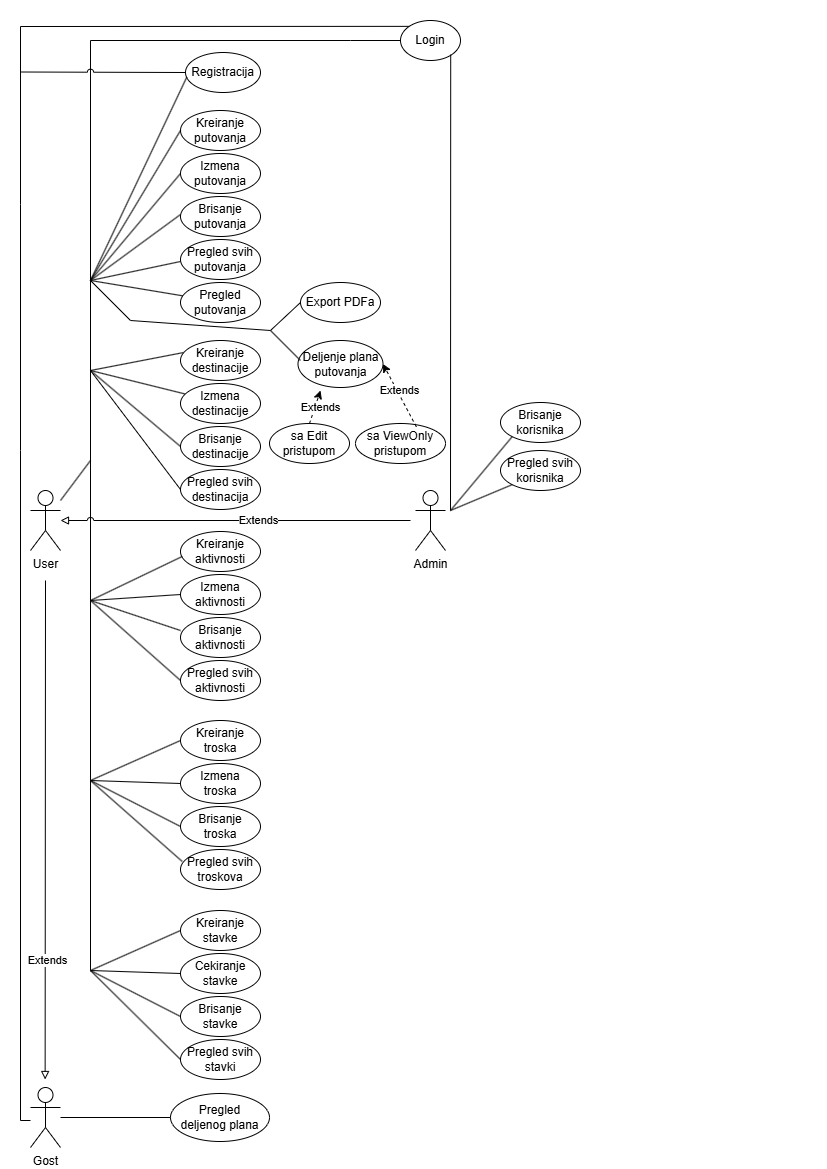

The diagram above was exported from draw.io. Its source (the exported page's mxGraphModel, read from the mxfile embedded in the PNG):
<mxGraphModel dx="813" dy="469" grid="1" gridSize="10" guides="1" tooltips="1" connect="1" arrows="1" fold="1" page="1" pageScale="1" pageWidth="827" pageHeight="1169" math="0" shadow="0">
  <root>
    <mxCell id="0" />
    <mxCell id="1" parent="0" />
    <mxCell id="xbzDiAhbKltoEDEfFLgU-1" parent="1" style="shape=umlActor;verticalLabelPosition=bottom;verticalAlign=top;html=1;outlineConnect=0;" value="User" vertex="1">
      <mxGeometry height="60" width="30" x="30" y="490" as="geometry" />
    </mxCell>
    <mxCell id="xbzDiAhbKltoEDEfFLgU-3" parent="1" style="shape=umlActor;verticalLabelPosition=bottom;verticalAlign=top;html=1;outlineConnect=0;" value="Admin" vertex="1">
      <mxGeometry height="60" width="30" x="415" y="490" as="geometry" />
    </mxCell>
    <mxCell id="xbzDiAhbKltoEDEfFLgU-8" parent="1" style="ellipse;whiteSpace=wrap;html=1;" value="Login" vertex="1">
      <mxGeometry height="40" width="60" x="400" y="20" as="geometry" />
    </mxCell>
    <mxCell id="xbzDiAhbKltoEDEfFLgU-9" parent="1" style="ellipse;whiteSpace=wrap;html=1;" value="Registracija" vertex="1">
      <mxGeometry height="40" width="75" x="185" y="52" as="geometry" />
    </mxCell>
    <mxCell id="xbzDiAhbKltoEDEfFLgU-66" edge="1" parent="1" style="endArrow=none;html=1;rounded=0;entryX=0;entryY=0.5;entryDx=0;entryDy=0;" target="IrGgEtibibbT0HjK_38O-1" value="">
      <mxGeometry height="50" relative="1" width="50" as="geometry">
        <mxPoint x="90" y="280" as="sourcePoint" />
        <mxPoint x="169.86000000000013" y="232.42000000000007" as="targetPoint" />
      </mxGeometry>
    </mxCell>
    <mxCell id="xbzDiAhbKltoEDEfFLgU-67" edge="1" parent="1" style="endArrow=none;html=1;rounded=0;entryX=0;entryY=0.5;entryDx=0;entryDy=0;" value="">
      <mxGeometry height="50" relative="1" width="50" as="geometry">
        <mxPoint x="90" y="280" as="sourcePoint" />
        <mxPoint x="179.99999999999943" y="214" as="targetPoint" />
      </mxGeometry>
    </mxCell>
    <mxCell id="xbzDiAhbKltoEDEfFLgU-68" parent="1" style="ellipse;whiteSpace=wrap;html=1;" value="Kreiranje&lt;div&gt;putovanja&lt;/div&gt;" vertex="1">
      <mxGeometry height="40" width="80" x="180" y="110" as="geometry" />
    </mxCell>
    <mxCell id="xbzDiAhbKltoEDEfFLgU-69" edge="1" parent="1" style="endArrow=none;html=1;rounded=0;entryX=0;entryY=0.5;entryDx=0;entryDy=0;" target="xbzDiAhbKltoEDEfFLgU-68" value="">
      <mxGeometry height="50" relative="1" width="50" as="geometry">
        <mxPoint x="90" y="280" as="sourcePoint" />
        <mxPoint x="170" y="170" as="targetPoint" />
      </mxGeometry>
    </mxCell>
    <mxCell id="xbzDiAhbKltoEDEfFLgU-70" edge="1" parent="1" style="endArrow=none;html=1;rounded=0;entryX=0.018;entryY=0.612;entryDx=0;entryDy=0;entryPerimeter=0;" target="xbzDiAhbKltoEDEfFLgU-9" value="">
      <mxGeometry height="50" relative="1" width="50" as="geometry">
        <mxPoint x="90" y="280" as="sourcePoint" />
        <mxPoint x="180" y="90" as="targetPoint" />
      </mxGeometry>
    </mxCell>
    <mxCell id="xbzDiAhbKltoEDEfFLgU-71" edge="1" parent="1" style="endArrow=none;html=1;rounded=0;" value="">
      <mxGeometry height="50" relative="1" width="50" as="geometry">
        <Array as="points">
          <mxPoint x="90" y="40" />
          <mxPoint x="350" y="40" />
        </Array>
        <mxPoint x="90" y="280" as="sourcePoint" />
        <mxPoint x="400" y="40" as="targetPoint" />
      </mxGeometry>
    </mxCell>
    <mxCell id="xbzDiAhbKltoEDEfFLgU-72" parent="1" style="shape=umlActor;verticalLabelPosition=bottom;verticalAlign=top;html=1;outlineConnect=0;" value="Gost" vertex="1">
      <mxGeometry height="60" width="30" x="30" y="1087" as="geometry" />
    </mxCell>
    <mxCell id="xbzDiAhbKltoEDEfFLgU-73" edge="1" parent="1" style="endArrow=none;html=1;rounded=0;entryX=0;entryY=0;entryDx=0;entryDy=0;" target="xbzDiAhbKltoEDEfFLgU-8" value="">
      <mxGeometry height="50" relative="1" width="50" as="geometry">
        <Array as="points">
          <mxPoint x="20" y="1120" />
          <mxPoint x="20" y="450" />
          <mxPoint x="20" y="204" />
          <mxPoint x="20" y="26" />
        </Array>
        <mxPoint x="30" y="1120" as="sourcePoint" />
        <mxPoint x="407.67" y="21" as="targetPoint" />
      </mxGeometry>
    </mxCell>
    <mxCell id="xbzDiAhbKltoEDEfFLgU-74" edge="1" parent="1" style="endArrow=none;html=1;rounded=1;edgeStyle=entityRelationEdgeStyle;elbow=vertical;curved=0;jumpStyle=arc;entryX=0;entryY=0.5;entryDx=0;entryDy=0;" target="xbzDiAhbKltoEDEfFLgU-9" value="">
      <mxGeometry height="50" relative="1" width="50" as="geometry">
        <mxPoint x="20" y="71.5" as="sourcePoint" />
        <mxPoint x="165" y="71.5" as="targetPoint" />
      </mxGeometry>
    </mxCell>
    <mxCell id="xbzDiAhbKltoEDEfFLgU-84" edge="1" parent="1" style="endArrow=none;html=1;rounded=0;endFill=0;startArrow=block;startFill=0;" value="">
      <mxGeometry height="50" relative="1" width="50" as="geometry">
        <mxPoint x="44.63" y="1079" as="sourcePoint" />
        <mxPoint x="45" y="580" as="targetPoint" />
      </mxGeometry>
    </mxCell>
    <mxCell id="xbzDiAhbKltoEDEfFLgU-85" connectable="0" parent="xbzDiAhbKltoEDEfFLgU-84" style="edgeLabel;html=1;align=center;verticalAlign=middle;resizable=0;points=[];" value="Extends" vertex="1">
      <mxGeometry relative="1" x="-0.6" y="-2" as="geometry">
        <mxPoint y="-19" as="offset" />
      </mxGeometry>
    </mxCell>
    <mxCell id="xbzDiAhbKltoEDEfFLgU-87" edge="1" parent="1" style="endArrow=none;html=1;rounded=0;entryX=0;entryY=0.5;entryDx=0;entryDy=0;" target="IrGgEtibibbT0HjK_38O-12" value="">
      <mxGeometry height="50" relative="1" width="50" as="geometry">
        <Array as="points">
          <mxPoint x="90" y="370" />
        </Array>
        <mxPoint x="90" y="280" as="sourcePoint" />
        <mxPoint x="130" y="470" as="targetPoint" />
      </mxGeometry>
    </mxCell>
    <mxCell id="IrGgEtibibbT0HjK_38O-1" parent="1" style="ellipse;whiteSpace=wrap;html=1;" value="Izmena&lt;div&gt;putovanja&lt;/div&gt;" vertex="1">
      <mxGeometry height="40" width="80" x="180" y="153" as="geometry" />
    </mxCell>
    <mxCell id="IrGgEtibibbT0HjK_38O-4" edge="1" parent="1" style="endArrow=none;html=1;rounded=0;entryX=0;entryY=0.5;entryDx=0;entryDy=0;" value="">
      <mxGeometry height="50" relative="1" width="50" as="geometry">
        <mxPoint x="90" y="280" as="sourcePoint" />
        <mxPoint x="180.0000000000016" y="261" as="targetPoint" />
      </mxGeometry>
    </mxCell>
    <mxCell id="IrGgEtibibbT0HjK_38O-5" parent="1" style="ellipse;whiteSpace=wrap;html=1;" value="&lt;div&gt;Pregled svih putovanja&lt;/div&gt;" vertex="1">
      <mxGeometry height="40" width="80" x="180" y="239" as="geometry" />
    </mxCell>
    <mxCell id="IrGgEtibibbT0HjK_38O-6" parent="1" style="ellipse;whiteSpace=wrap;html=1;" value="Brisanje&lt;br&gt;&lt;div&gt;putovanja&lt;/div&gt;" vertex="1">
      <mxGeometry height="40" width="80" x="180" y="196" as="geometry" />
    </mxCell>
    <mxCell id="IrGgEtibibbT0HjK_38O-7" parent="1" style="ellipse;whiteSpace=wrap;html=1;" value="&lt;div&gt;Pregled putovanja&lt;/div&gt;" vertex="1">
      <mxGeometry height="40" width="80" x="180" y="282" as="geometry" />
    </mxCell>
    <mxCell id="IrGgEtibibbT0HjK_38O-8" edge="1" parent="1" style="endArrow=none;html=1;rounded=0;entryX=0.028;entryY=0.333;entryDx=0;entryDy=0;entryPerimeter=0;" target="IrGgEtibibbT0HjK_38O-7" value="">
      <mxGeometry height="50" relative="1" width="50" as="geometry">
        <mxPoint x="90" y="280" as="sourcePoint" />
        <mxPoint x="300" y="310" as="targetPoint" />
      </mxGeometry>
    </mxCell>
    <mxCell id="IrGgEtibibbT0HjK_38O-10" parent="1" style="ellipse;whiteSpace=wrap;html=1;" value="Kreiranje&lt;div&gt;destinacije&lt;/div&gt;" vertex="1">
      <mxGeometry height="40" width="80" x="180" y="340" as="geometry" />
    </mxCell>
    <mxCell id="IrGgEtibibbT0HjK_38O-11" parent="1" style="ellipse;whiteSpace=wrap;html=1;" value="Izmena&lt;div&gt;destinacije&lt;/div&gt;" vertex="1">
      <mxGeometry height="40" width="80" x="180" y="383" as="geometry" />
    </mxCell>
    <mxCell id="IrGgEtibibbT0HjK_38O-12" parent="1" style="ellipse;whiteSpace=wrap;html=1;" value="&lt;div&gt;Pregled svih destinacija&lt;/div&gt;" vertex="1">
      <mxGeometry height="40" width="80" x="180" y="469" as="geometry" />
    </mxCell>
    <mxCell id="IrGgEtibibbT0HjK_38O-13" parent="1" style="ellipse;whiteSpace=wrap;html=1;" value="Brisanje&lt;br&gt;&lt;div&gt;destinacije&lt;/div&gt;" vertex="1">
      <mxGeometry height="40" width="80" x="180" y="426" as="geometry" />
    </mxCell>
    <mxCell id="IrGgEtibibbT0HjK_38O-15" edge="1" parent="1" style="endArrow=none;html=1;rounded=0;entryX=0.035;entryY=0.302;entryDx=0;entryDy=0;entryPerimeter=0;" target="IrGgEtibibbT0HjK_38O-10" value="">
      <mxGeometry height="50" relative="1" width="50" as="geometry">
        <mxPoint x="90" y="370" as="sourcePoint" />
        <mxPoint x="165" y="322" as="targetPoint" />
      </mxGeometry>
    </mxCell>
    <mxCell id="IrGgEtibibbT0HjK_38O-16" edge="1" parent="1" style="endArrow=none;html=1;rounded=0;entryX=0.054;entryY=0.26;entryDx=0;entryDy=0;entryPerimeter=0;" target="IrGgEtibibbT0HjK_38O-11" value="">
      <mxGeometry height="50" relative="1" width="50" as="geometry">
        <mxPoint x="90" y="370" as="sourcePoint" />
        <mxPoint x="200" y="360" as="targetPoint" />
      </mxGeometry>
    </mxCell>
    <mxCell id="IrGgEtibibbT0HjK_38O-17" edge="1" parent="1" style="endArrow=none;html=1;rounded=0;entryX=0;entryY=0.5;entryDx=0;entryDy=0;" target="IrGgEtibibbT0HjK_38O-13" value="">
      <mxGeometry height="50" relative="1" width="50" as="geometry">
        <mxPoint x="90" y="370" as="sourcePoint" />
        <mxPoint x="300" y="440" as="targetPoint" />
      </mxGeometry>
    </mxCell>
    <mxCell id="IrGgEtibibbT0HjK_38O-18" parent="1" style="ellipse;whiteSpace=wrap;html=1;" value="Kreiranje&lt;div&gt;aktivnosti&lt;/div&gt;" vertex="1">
      <mxGeometry height="40" width="80" x="180" y="531" as="geometry" />
    </mxCell>
    <mxCell id="IrGgEtibibbT0HjK_38O-19" parent="1" style="ellipse;whiteSpace=wrap;html=1;" value="Izmena&lt;div&gt;aktivnosti&lt;/div&gt;" vertex="1">
      <mxGeometry height="40" width="80" x="180" y="574" as="geometry" />
    </mxCell>
    <mxCell id="IrGgEtibibbT0HjK_38O-20" parent="1" style="ellipse;whiteSpace=wrap;html=1;" value="&lt;div&gt;Pregled svih aktivnosti&lt;/div&gt;" vertex="1">
      <mxGeometry height="40" width="80" x="180" y="660" as="geometry" />
    </mxCell>
    <mxCell id="IrGgEtibibbT0HjK_38O-21" parent="1" style="ellipse;whiteSpace=wrap;html=1;" value="Brisanje&lt;br&gt;&lt;div&gt;aktivnosti&lt;/div&gt;" vertex="1">
      <mxGeometry height="40" width="80" x="180" y="617" as="geometry" />
    </mxCell>
    <mxCell id="IrGgEtibibbT0HjK_38O-23" edge="1" parent="1" style="endArrow=none;html=1;rounded=0;" value="">
      <mxGeometry height="50" relative="1" width="50" as="geometry">
        <mxPoint x="90" y="600" as="sourcePoint" />
        <mxPoint x="90" y="370" as="targetPoint" />
      </mxGeometry>
    </mxCell>
    <mxCell id="IrGgEtibibbT0HjK_38O-24" edge="1" parent="1" style="endArrow=none;html=1;rounded=0;entryX=0.022;entryY=0.624;entryDx=0;entryDy=0;entryPerimeter=0;" target="IrGgEtibibbT0HjK_38O-18" value="">
      <mxGeometry height="50" relative="1" width="50" as="geometry">
        <mxPoint x="90" y="600" as="sourcePoint" />
        <mxPoint x="300" y="500" as="targetPoint" />
      </mxGeometry>
    </mxCell>
    <mxCell id="IrGgEtibibbT0HjK_38O-25" edge="1" parent="1" style="endArrow=none;html=1;rounded=0;entryX=0;entryY=0.5;entryDx=0;entryDy=0;" target="IrGgEtibibbT0HjK_38O-19" value="">
      <mxGeometry height="50" relative="1" width="50" as="geometry">
        <mxPoint x="90" y="600" as="sourcePoint" />
        <mxPoint x="300" y="500" as="targetPoint" />
      </mxGeometry>
    </mxCell>
    <mxCell id="IrGgEtibibbT0HjK_38O-26" edge="1" parent="1" style="endArrow=none;html=1;rounded=0;entryX=0;entryY=0.325;entryDx=0;entryDy=0;entryPerimeter=0;" target="IrGgEtibibbT0HjK_38O-21" value="">
      <mxGeometry height="50" relative="1" width="50" as="geometry">
        <mxPoint x="90" y="600" as="sourcePoint" />
        <mxPoint x="300" y="570" as="targetPoint" />
      </mxGeometry>
    </mxCell>
    <mxCell id="IrGgEtibibbT0HjK_38O-27" edge="1" parent="1" style="endArrow=none;html=1;rounded=0;entryX=0;entryY=0.5;entryDx=0;entryDy=0;" target="IrGgEtibibbT0HjK_38O-20" value="">
      <mxGeometry height="50" relative="1" width="50" as="geometry">
        <mxPoint x="90" y="600" as="sourcePoint" />
        <mxPoint x="300" y="570" as="targetPoint" />
      </mxGeometry>
    </mxCell>
    <mxCell id="IrGgEtibibbT0HjK_38O-28" parent="1" style="ellipse;whiteSpace=wrap;html=1;" value="Kreiranje&lt;div&gt;troska&lt;/div&gt;" vertex="1">
      <mxGeometry height="40" width="80" x="180" y="720" as="geometry" />
    </mxCell>
    <mxCell id="IrGgEtibibbT0HjK_38O-29" parent="1" style="ellipse;whiteSpace=wrap;html=1;" value="Izmena&lt;div&gt;troska&lt;/div&gt;" vertex="1">
      <mxGeometry height="40" width="80" x="180" y="763" as="geometry" />
    </mxCell>
    <mxCell id="IrGgEtibibbT0HjK_38O-30" parent="1" style="ellipse;whiteSpace=wrap;html=1;" value="&lt;div&gt;Pregled svih troskova&lt;/div&gt;" vertex="1">
      <mxGeometry height="40" width="80" x="180" y="849" as="geometry" />
    </mxCell>
    <mxCell id="IrGgEtibibbT0HjK_38O-31" parent="1" style="ellipse;whiteSpace=wrap;html=1;" value="Brisanje&lt;br&gt;&lt;div&gt;troska&lt;/div&gt;" vertex="1">
      <mxGeometry height="40" width="80" x="180" y="806" as="geometry" />
    </mxCell>
    <mxCell id="IrGgEtibibbT0HjK_38O-32" edge="1" parent="1" style="endArrow=none;html=1;rounded=0;" value="">
      <mxGeometry height="50" relative="1" width="50" as="geometry">
        <mxPoint x="90" y="600" as="sourcePoint" />
        <mxPoint x="90" y="780" as="targetPoint" />
      </mxGeometry>
    </mxCell>
    <mxCell id="IrGgEtibibbT0HjK_38O-33" edge="1" parent="1" style="endArrow=none;html=1;rounded=0;entryX=0;entryY=0.5;entryDx=0;entryDy=0;" target="IrGgEtibibbT0HjK_38O-28" value="">
      <mxGeometry height="50" relative="1" width="50" as="geometry">
        <mxPoint x="90" y="780" as="sourcePoint" />
        <mxPoint x="300" y="700" as="targetPoint" />
      </mxGeometry>
    </mxCell>
    <mxCell id="IrGgEtibibbT0HjK_38O-34" edge="1" parent="1" style="endArrow=none;html=1;rounded=0;entryX=0;entryY=0.5;entryDx=0;entryDy=0;" target="IrGgEtibibbT0HjK_38O-29" value="">
      <mxGeometry height="50" relative="1" width="50" as="geometry">
        <mxPoint x="90" y="780" as="sourcePoint" />
        <mxPoint x="300" y="700" as="targetPoint" />
      </mxGeometry>
    </mxCell>
    <mxCell id="IrGgEtibibbT0HjK_38O-35" edge="1" parent="1" style="endArrow=none;html=1;rounded=0;entryX=0;entryY=0.5;entryDx=0;entryDy=0;" target="IrGgEtibibbT0HjK_38O-31" value="">
      <mxGeometry height="50" relative="1" width="50" as="geometry">
        <mxPoint x="90" y="780" as="sourcePoint" />
        <mxPoint x="300" y="760" as="targetPoint" />
      </mxGeometry>
    </mxCell>
    <mxCell id="IrGgEtibibbT0HjK_38O-36" edge="1" parent="1" style="endArrow=none;html=1;rounded=0;entryX=0.022;entryY=0.3;entryDx=0;entryDy=0;entryPerimeter=0;" target="IrGgEtibibbT0HjK_38O-30" value="">
      <mxGeometry height="50" relative="1" width="50" as="geometry">
        <mxPoint x="90" y="780" as="sourcePoint" />
        <mxPoint x="300" y="760" as="targetPoint" />
      </mxGeometry>
    </mxCell>
    <mxCell id="IrGgEtibibbT0HjK_38O-37" parent="1" style="ellipse;whiteSpace=wrap;html=1;" value="Kreiranje&lt;div&gt;stavke&lt;/div&gt;" vertex="1">
      <mxGeometry height="40" width="80" x="180" y="910" as="geometry" />
    </mxCell>
    <mxCell id="IrGgEtibibbT0HjK_38O-38" parent="1" style="ellipse;whiteSpace=wrap;html=1;" value="Cekiranje&lt;br&gt;&lt;div&gt;stavke&lt;/div&gt;" vertex="1">
      <mxGeometry height="40" width="80" x="180" y="953" as="geometry" />
    </mxCell>
    <mxCell id="IrGgEtibibbT0HjK_38O-39" parent="1" style="ellipse;whiteSpace=wrap;html=1;" value="&lt;div&gt;Pregled svih stavki&lt;/div&gt;" vertex="1">
      <mxGeometry height="40" width="80" x="180" y="1039" as="geometry" />
    </mxCell>
    <mxCell id="IrGgEtibibbT0HjK_38O-40" parent="1" style="ellipse;whiteSpace=wrap;html=1;" value="Brisanje&lt;br&gt;&lt;div&gt;stavke&lt;/div&gt;" vertex="1">
      <mxGeometry height="40" width="80" x="180" y="996" as="geometry" />
    </mxCell>
    <mxCell id="IrGgEtibibbT0HjK_38O-41" edge="1" parent="1" style="endArrow=none;html=1;rounded=0;" value="">
      <mxGeometry height="50" relative="1" width="50" as="geometry">
        <mxPoint x="90" y="970" as="sourcePoint" />
        <mxPoint x="90" y="780" as="targetPoint" />
      </mxGeometry>
    </mxCell>
    <mxCell id="IrGgEtibibbT0HjK_38O-42" edge="1" parent="1" style="endArrow=none;html=1;rounded=0;entryX=0;entryY=0.5;entryDx=0;entryDy=0;" target="IrGgEtibibbT0HjK_38O-37" value="">
      <mxGeometry height="50" relative="1" width="50" as="geometry">
        <mxPoint x="90" y="970" as="sourcePoint" />
        <mxPoint x="300" y="890" as="targetPoint" />
      </mxGeometry>
    </mxCell>
    <mxCell id="IrGgEtibibbT0HjK_38O-43" edge="1" parent="1" style="endArrow=none;html=1;rounded=0;entryX=0;entryY=0.5;entryDx=0;entryDy=0;" target="IrGgEtibibbT0HjK_38O-38" value="">
      <mxGeometry height="50" relative="1" width="50" as="geometry">
        <mxPoint x="90" y="970" as="sourcePoint" />
        <mxPoint x="300" y="890" as="targetPoint" />
      </mxGeometry>
    </mxCell>
    <mxCell id="IrGgEtibibbT0HjK_38O-44" edge="1" parent="1" style="endArrow=none;html=1;rounded=0;entryX=0;entryY=0.5;entryDx=0;entryDy=0;" target="IrGgEtibibbT0HjK_38O-40" value="">
      <mxGeometry height="50" relative="1" width="50" as="geometry">
        <mxPoint x="90" y="970" as="sourcePoint" />
        <mxPoint x="300" y="890" as="targetPoint" />
      </mxGeometry>
    </mxCell>
    <mxCell id="IrGgEtibibbT0HjK_38O-45" edge="1" parent="1" style="endArrow=none;html=1;rounded=0;entryX=0;entryY=0.5;entryDx=0;entryDy=0;" target="IrGgEtibibbT0HjK_38O-39" value="">
      <mxGeometry height="50" relative="1" width="50" as="geometry">
        <mxPoint x="90" y="970" as="sourcePoint" />
        <mxPoint x="300" y="890" as="targetPoint" />
      </mxGeometry>
    </mxCell>
    <mxCell id="IrGgEtibibbT0HjK_38O-69" parent="1" style="ellipse;whiteSpace=wrap;html=1;" value="Export PDFa" vertex="1">
      <mxGeometry height="40" width="80" x="300" y="282" as="geometry" />
    </mxCell>
    <mxCell id="IrGgEtibibbT0HjK_38O-70" edge="1" parent="1" style="endArrow=none;html=1;rounded=0;entryX=0;entryY=0.5;entryDx=0;entryDy=0;" target="IrGgEtibibbT0HjK_38O-69" value="">
      <mxGeometry height="50" relative="1" width="50" as="geometry">
        <Array as="points">
          <mxPoint x="130" y="320" />
          <mxPoint x="270" y="330" />
        </Array>
        <mxPoint x="90" y="280" as="sourcePoint" />
        <mxPoint x="320" y="410" as="targetPoint" />
      </mxGeometry>
    </mxCell>
    <mxCell id="IrGgEtibibbT0HjK_38O-72" parent="1" style="ellipse;whiteSpace=wrap;html=1;" value="Deljenje plana&lt;div&gt;putovanja&lt;/div&gt;" vertex="1">
      <mxGeometry height="47" width="85" x="297.5" y="340" as="geometry" />
    </mxCell>
    <mxCell id="IrGgEtibibbT0HjK_38O-74" parent="1" style="ellipse;whiteSpace=wrap;html=1;" value="&lt;div&gt;Pregled svih korisnika&lt;/div&gt;" vertex="1">
      <mxGeometry height="40" width="80" x="500" y="450" as="geometry" />
    </mxCell>
    <mxCell id="IrGgEtibibbT0HjK_38O-75" parent="1" style="ellipse;whiteSpace=wrap;html=1;" value="Brisanje&lt;br&gt;&lt;div&gt;korisnika&lt;/div&gt;" vertex="1">
      <mxGeometry height="40" width="80" x="500" y="402" as="geometry" />
    </mxCell>
    <mxCell id="IrGgEtibibbT0HjK_38O-76" edge="1" parent="1" style="endArrow=none;html=1;rounded=0;entryX=0;entryY=1;entryDx=0;entryDy=0;" target="IrGgEtibibbT0HjK_38O-74" value="">
      <mxGeometry height="50" relative="1" width="50" as="geometry">
        <mxPoint x="450" y="510" as="sourcePoint" />
        <mxPoint x="730" y="240" as="targetPoint" />
      </mxGeometry>
    </mxCell>
    <mxCell id="IrGgEtibibbT0HjK_38O-87" edge="1" parent="1" source="xbzDiAhbKltoEDEfFLgU-1" style="endArrow=none;html=1;rounded=0;" value="">
      <mxGeometry height="50" relative="1" width="50" as="geometry">
        <mxPoint x="240" y="490" as="sourcePoint" />
        <mxPoint x="90" y="460" as="targetPoint" />
      </mxGeometry>
    </mxCell>
    <mxCell id="IrGgEtibibbT0HjK_38O-88" edge="1" parent="1" source="xbzDiAhbKltoEDEfFLgU-1" style="endArrow=none;html=1;rounded=0;jumpStyle=arc;startArrow=block;startFill=0;" value="">
      <mxGeometry height="50" relative="1" width="50" as="geometry">
        <mxPoint x="120" y="520" as="sourcePoint" />
        <mxPoint x="410" y="520" as="targetPoint" />
      </mxGeometry>
    </mxCell>
    <mxCell id="IrGgEtibibbT0HjK_38O-89" connectable="0" parent="IrGgEtibibbT0HjK_38O-88" style="edgeLabel;html=1;align=center;verticalAlign=middle;resizable=0;points=[];" value="Extends" vertex="1">
      <mxGeometry relative="1" x="0.1282" as="geometry">
        <mxPoint as="offset" />
      </mxGeometry>
    </mxCell>
    <mxCell id="IrGgEtibibbT0HjK_38O-90" edge="1" parent="1" style="endArrow=none;html=1;rounded=0;entryX=0;entryY=1;entryDx=0;entryDy=0;" target="IrGgEtibibbT0HjK_38O-75" value="">
      <mxGeometry height="50" relative="1" width="50" as="geometry">
        <mxPoint x="450" y="510" as="sourcePoint" />
        <mxPoint x="510" y="430" as="targetPoint" />
      </mxGeometry>
    </mxCell>
    <mxCell id="IrGgEtibibbT0HjK_38O-91" edge="1" parent="1" style="endArrow=none;html=1;rounded=0;entryX=1;entryY=1;entryDx=0;entryDy=0;" value="">
      <mxGeometry height="50" relative="1" width="50" as="geometry">
        <mxPoint x="450" y="510" as="sourcePoint" />
        <mxPoint x="450.2132034355966" y="54.142135623731065" as="targetPoint" />
      </mxGeometry>
    </mxCell>
    <mxCell id="IrGgEtibibbT0HjK_38O-92" edge="1" parent="1" style="endArrow=none;html=1;rounded=0;entryX=0.029;entryY=0.426;entryDx=0;entryDy=0;entryPerimeter=0;" target="IrGgEtibibbT0HjK_38O-72" value="">
      <mxGeometry height="50" relative="1" width="50" as="geometry">
        <mxPoint x="270" y="330" as="sourcePoint" />
        <mxPoint x="400" y="420" as="targetPoint" />
      </mxGeometry>
    </mxCell>
    <mxCell id="IrGgEtibibbT0HjK_38O-93" parent="1" style="ellipse;whiteSpace=wrap;html=1;" value="Pregled&lt;div&gt;deljenog plana&lt;/div&gt;" vertex="1">
      <mxGeometry height="48" width="99" x="170" y="1093" as="geometry" />
    </mxCell>
    <mxCell id="IrGgEtibibbT0HjK_38O-94" parent="1" style="ellipse;whiteSpace=wrap;html=1;" value="sa Edit&lt;div&gt;pristupom&lt;/div&gt;" vertex="1">
      <mxGeometry height="40" width="80" x="269" y="423" as="geometry" />
    </mxCell>
    <mxCell id="IrGgEtibibbT0HjK_38O-95" parent="1" style="ellipse;whiteSpace=wrap;html=1;" value="sa ViewOnly&lt;div&gt;pristupom&lt;/div&gt;" vertex="1">
      <mxGeometry height="40" width="90" x="355" y="423" as="geometry" />
    </mxCell>
    <mxCell id="IrGgEtibibbT0HjK_38O-97" edge="1" parent="1" source="IrGgEtibibbT0HjK_38O-94" style="endArrow=classic;dashed=1;html=1;rounded=0;exitX=0.5;exitY=0;exitDx=0;exitDy=0;entryX=0.265;entryY=1.064;entryDx=0;entryDy=0;entryPerimeter=0;startArrow=none;startFill=0;endFill=1;" target="IrGgEtibibbT0HjK_38O-72" value="">
      <mxGeometry height="50" relative="1" width="50" as="geometry">
        <mxPoint x="350" y="450" as="sourcePoint" />
        <mxPoint x="400" y="400" as="targetPoint" />
      </mxGeometry>
    </mxCell>
    <mxCell id="IrGgEtibibbT0HjK_38O-100" connectable="0" parent="IrGgEtibibbT0HjK_38O-97" style="edgeLabel;html=1;align=center;verticalAlign=middle;resizable=0;points=[];" value="Extends" vertex="1">
      <mxGeometry relative="1" x="0.3321" y="-3" as="geometry">
        <mxPoint y="5" as="offset" />
      </mxGeometry>
    </mxCell>
    <mxCell id="IrGgEtibibbT0HjK_38O-98" edge="1" parent="1" source="IrGgEtibibbT0HjK_38O-95" style="endArrow=classic;dashed=1;html=1;rounded=0;entryX=1;entryY=0.5;entryDx=0;entryDy=0;exitX=0.676;exitY=0.083;exitDx=0;exitDy=0;exitPerimeter=0;startArrow=none;startFill=0;endFill=1;" target="IrGgEtibibbT0HjK_38O-72" value="">
      <mxGeometry height="50" relative="1" width="50" as="geometry">
        <mxPoint x="350" y="450" as="sourcePoint" />
        <mxPoint x="400" y="400" as="targetPoint" />
      </mxGeometry>
    </mxCell>
    <mxCell id="IrGgEtibibbT0HjK_38O-99" connectable="0" parent="IrGgEtibibbT0HjK_38O-98" style="edgeLabel;html=1;align=center;verticalAlign=middle;resizable=0;points=[];" value="Extends" vertex="1">
      <mxGeometry relative="1" x="0.123" y="-2" as="geometry">
        <mxPoint as="offset" />
      </mxGeometry>
    </mxCell>
    <mxCell id="IrGgEtibibbT0HjK_38O-101" edge="1" parent="1" source="xbzDiAhbKltoEDEfFLgU-72" style="endArrow=none;html=1;rounded=0;entryX=0;entryY=0.5;entryDx=0;entryDy=0;" target="IrGgEtibibbT0HjK_38O-93" value="">
      <mxGeometry height="50" relative="1" width="50" as="geometry">
        <mxPoint x="350" y="1070" as="sourcePoint" />
        <mxPoint x="400" y="1020" as="targetPoint" />
      </mxGeometry>
    </mxCell>
  </root>
</mxGraphModel>